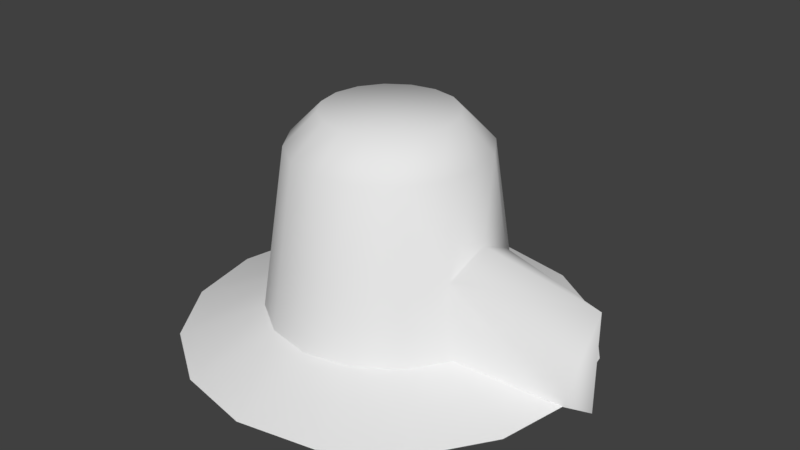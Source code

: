 # Source: RedKnob.blend  (saved by Blender 2.79.0; exported with 4.5.12 LTS)
import bpy
from mathutils import Matrix  # noqa: F401  (used for matrix-valued properties, if any)

bpy.ops.wm.read_factory_settings(use_empty=True)
scene = bpy.context.scene
scene.name = 'Scene'

# ---- collections
col_collection_1 = bpy.data.collections.new('Collection 1'); scene.collection.children.link(col_collection_1)

# ---- materials (node trees are filled in below, after node groups)
mat_base = bpy.data.materials.new('Base')
mat_base.alpha_threshold = 0.0
mat_base.use_transparent_shadow = False
mat_base.roughness = 0.5
mat_knob = bpy.data.materials.new('Knob')
mat_knob.alpha_threshold = 0.0
mat_knob.use_transparent_shadow = False
mat_knob.roughness = 0.5
mat_needle = bpy.data.materials.new('Needle')
mat_needle.alpha_threshold = 0.0
mat_needle.use_transparent_shadow = False
mat_needle.roughness = 0.5

# ---- node groups
ng_auto_smooth = bpy.data.node_groups.new('Auto Smooth', 'GeometryNodeTree')
_s = ng_auto_smooth.interface.new_socket(name='Geometry', in_out='OUTPUT', socket_type='NodeSocketGeometry')
_s = ng_auto_smooth.interface.new_socket(name='Geometry', in_out='INPUT', socket_type='NodeSocketGeometry')
_s = ng_auto_smooth.interface.new_socket(name='Angle', in_out='INPUT', socket_type='NodeSocketFloat')
_s.subtype = 'ANGLE'
_s.min_value = 0.0
_s.max_value = 3.142
ng_auto_smooth.is_modifier = True
_N = ng_auto_smooth.nodes; _L = ng_auto_smooth.links
n0 = _N.new('NodeGroupOutput'); n0.name = 'Group Output'; n0.location = (480, -100)
n1 = _N.new('NodeGroupInput'); n1.name = 'Group Input'; n1.location = (-420, -300)
n2 = _N.new('NodeGroupInput'); n2.name = 'Group Input.001'; n2.location = (-60, -100)
n3 = _N.new('GeometryNodeSetShadeSmooth'); n3.name = 'Set Shade Smooth'; n3.location = (120, -100)
n3.domain = 'EDGE'
n4 = _N.new('GeometryNodeSetShadeSmooth'); n4.name = 'Set Shade Smooth.001'; n4.location = (300, -100)
n5 = _N.new('GeometryNodeInputMeshEdgeAngle'); n5.name = 'Edge Angle'; n5.location = (-420, -220)
n6 = _N.new('GeometryNodeInputEdgeSmooth'); n6.name = 'Is Edge Smooth'; n6.location = (-60, -160)
n7 = _N.new('GeometryNodeInputShadeSmooth'); n7.name = 'Is Face Smooth'; n7.location = (-240, -340)
n8 = _N.new('FunctionNodeBooleanMath'); n8.name = 'Boolean Math'; n8.location = (-60, -220)
n9 = _N.new('FunctionNodeCompare'); n9.name = 'Compare'; n9.location = (-240, -180)
n9.operation = 'LESS_EQUAL'
_L.new(n5.outputs[0], n9.inputs[0])
_L.new(n4.outputs[0], n0.inputs[0])
_L.new(n1.outputs[1], n9.inputs[1])
_L.new(n9.outputs[0], n8.inputs[0])
_L.new(n7.outputs[0], n8.inputs[1])
_L.new(n2.outputs[0], n3.inputs[0])
_L.new(n6.outputs[0], n3.inputs[1])
_L.new(n3.outputs[0], n4.inputs[0])
_L.new(n8.outputs[0], n3.inputs[2])
n0.is_active_output = True

# ---- material node trees

# ---- world
world_world = bpy.data.worlds.new('World'); scene.world = world_world
world_world.color = (0.05088, 0.05088, 0.05088)
world_world.use_sun_shadow = False
world_world.sun_shadow_jitter_overblur = 0.0
world_world.cycles.sampling_method = 'MANUAL'

# ---- meshes
me_knob = bpy.data.meshes.new('Knob')
me_knob.from_pydata([(0.992, 0.04004, 0.0), (0.9239, -0.3827, 0.0), (0.5487, -0.2273, 0.1387), (0.7071, -0.7071, 0.0), (0.4199, -0.4199, 0.1387), (0.3827, -0.9239, 0.0), (0.2273, -0.5487, 0.1387), (-8.742e-08, -1.0, 0.0), (-4.738e-08, -0.5939, 0.1387), (-0.3827, -0.9239, 0.0), (-0.2273, -0.5487, 0.1387), (-0.7071, -0.7071, 0.0), (-0.4199, -0.4199, 0.1387), (-0.9239, -0.3827, 0.0), (-0.5487, -0.2273, 0.1387), (-1.0, -1.073e-07, 0.0), (-0.5939, -7.884e-08, 0.1387), (-0.9239, 0.3827, 0.0), (-0.5487, 0.2273, 0.1387), (-0.7071, 0.7071, 0.0), (-0.4199, 0.4199, 0.1387), (-0.3827, 0.9239, 0.0), (-0.2273, 0.5487, 0.1387), (5.564e-08, 1.0, 0.0), (3.758e-08, 0.5939, 0.1387), (0.3827, 0.9239, 0.0), (0.2273, 0.5487, 0.1387), (0.7071, 0.7071, 0.0), (0.4199, 0.4199, 0.1387), (0.9239, 0.3827, 0.0), (0.5487, 0.2273, 0.1387), (0.2952, -0.1223, 1.099), (0.4378, -0.1813, 0.9416), (0.4692, -4.455e-08, 0.9416), (0.3195, -2.702e-08, 1.099), (0.2259, -0.2259, 1.099), (0.3351, -0.3351, 0.9416), (0.1223, -0.2952, 1.099), (0.1813, -0.4378, 0.9416), (-2.86e-08, -0.3195, 1.099), (-3.965e-08, -0.4739, 0.9416), (-0.1223, -0.2952, 1.099), (-0.1813, -0.4378, 0.9416), (-0.2259, -0.2259, 1.099), (-0.3351, -0.3351, 0.9416), (-0.2952, -0.1223, 1.099), (-0.4378, -0.1813, 0.9416), (-0.3195, -5.84e-08, 1.099), (-0.4739, -7.454e-08, 0.9416), (-0.2952, 0.1223, 1.099), (-0.4378, 0.1813, 0.9416), (-0.2259, 0.2259, 1.099), (-0.3351, 0.3351, 0.9416), (-0.1223, 0.2952, 1.099), (-0.1813, 0.4378, 0.9416), (1.29e-08, 0.3195, 1.099), (2.814e-08, 0.4739, 0.9416), (0.1223, 0.2952, 1.099), (0.1813, 0.4378, 0.9416), (0.2259, 0.2259, 1.099), (0.3351, 0.3351, 0.9416), (0.2952, 0.1223, 1.099), (0.4378, 0.1813, 0.9416), (0.4987, -0.2066, 0.5004), (0.5243, -4.302e-08, 0.6039), (0.4987, 0.2066, 0.5004), (1.114, -4.869e-08, 0.0), (0.992, -0.04004, 0.0), (1.114, -4.869e-08, 0.5004)], [], [(1, 2, 4, 3), (3, 4, 6, 5), (5, 6, 8, 7), (7, 8, 10, 9), (9, 10, 12, 11), (11, 12, 14, 13), (13, 14, 16, 15), (15, 16, 18, 17), (17, 18, 20, 19), (19, 20, 22, 21), (21, 22, 24, 23), (23, 24, 26, 25), (25, 26, 28, 27), (68, 63, 67), (27, 28, 30, 29), (68, 65, 64), (63, 2, 67), (26, 24, 56, 58), (36, 63, 32), (12, 10, 42, 44), (22, 20, 52, 54), (8, 6, 38, 40), (31, 34, 61, 59, 57, 55, 53, 51, 49, 47, 45, 43, 41, 39, 37, 35), (18, 16, 48, 50), (28, 26, 58, 60), (14, 12, 44, 46), (24, 22, 54, 56), (6, 4, 36, 38), (10, 8, 40, 42), (20, 18, 50, 52), (64, 65, 62, 33), (65, 60, 62), (32, 33, 34, 31), (36, 32, 31, 35), (38, 36, 35, 37), (40, 38, 37, 39), (42, 40, 39, 41), (44, 42, 41, 43), (46, 44, 43, 45), (48, 46, 45, 47), (50, 48, 47, 49), (52, 50, 49, 51), (54, 52, 51, 53), (56, 54, 53, 55), (58, 56, 55, 57), (60, 58, 57, 59), (62, 60, 59, 61), (33, 62, 61, 34), (63, 64, 33, 32), (29, 30, 0), (65, 0, 30), (68, 66, 0), (1, 67, 2), (63, 68, 64), (16, 14, 46, 48), (66, 68, 67), (65, 68, 0), (4, 2, 63), (36, 4, 63), (28, 60, 65), (30, 28, 65), (67, 1, 3, 5, 7, 9, 11, 13, 15, 17, 19, 21, 23, 25, 27, 29, 0), (66, 67, 0)])
me_knob.polygons.foreach_set('use_smooth', [True] * 63)
me_knob.polygons.foreach_set('material_index', [0, 0, 0, 0, 0, 0, 0, 0, 0, 0, 0, 0, 0, 2, 0, 2, 2, 1, 1, 1, 1, 1, 0, 1, 1, 1, 1, 1, 1, 1, 1, 1, 1, 1, 1, 1, 1, 1, 1, 1, 1, 1, 1, 1, 1, 1, 1, 1, 1, 0, 2, 2, 0, 2, 1, 2, 2, 1, 1, 1, 1, 0, 0])
_k = set([(0, 29), (0, 30), (0, 66), (1, 3), (1, 67), (2, 4), (2, 67), (3, 5), (4, 6), (5, 7), (6, 8), (7, 9), (8, 10), (9, 11), (10, 12), (11, 13), (12, 14), (13, 15), (14, 16), (15, 17), (16, 18), (17, 19), (18, 20), (19, 21), (20, 22), (21, 23), (22, 24), (23, 25), (24, 26), (25, 27), (26, 28), (27, 29), (28, 30), (66, 67)])
me_knob.attributes.new('sharp_edge', 'BOOLEAN', 'EDGE').data.foreach_set('value', [ (min(e.vertices), max(e.vertices)) in _k for e in me_knob.edges])
_uv = me_knob.uv_layers.new(name='UVMap')
_uv.uv.foreach_set('vector', [0.6913, 0.9658, 0.6136, 0.7774, 0.71, 0.7128, 0.8536, 0.857, 0.8536, 0.857, 0.71, 0.7128, 0.7743, 0.6161, 0.9619, 0.6941, 0.9619, 0.6941, 0.7743, 0.6161, 0.7969, 0.502, 1.0, 0.502, 1.0, 0.502, 0.7969, 0.502, 0.7743, 0.3879, 0.9619, 0.3099, 0.9619, 0.3099, 0.7743, 0.3879, 0.71, 0.2912, 0.8536, 0.147, 0.8536, 0.147, 0.71, 0.2912, 0.6136, 0.2266, 0.6913, 0.03821, 0.6913, 0.03821, 0.6136, 0.2266, 0.5, 0.2039, 0.5, 0.0, 0.5, 0.0, 0.5, 0.2039, 0.3864, 0.2266, 0.3087, 0.03821, 0.3087, 0.03821, 0.3864, 0.2266, 0.29, 0.2912, 0.1464, 0.147, 0.1464, 0.147, 0.29, 0.2912, 0.2257, 0.3879, 0.03806, 0.3099, 0.03806, 0.3099, 0.2257, 0.3879, 0.2031, 0.502, 0.0, 0.502, 0.0, 0.502, 0.2031, 0.502, 0.2257, 0.6161, 0.03806, 0.6941, 0.03806, 0.6941, 0.2257, 0.6161, 0.29, 0.7128, 0.1464, 0.857, 0.5, 0.4895, 0.7855, 0.1042, 0.6822, 0.8855, 0.1464, 0.857, 0.29, 0.7128, 0.3864, 0.7774, 0.3087, 0.9658, 0.5, 0.4895, 0.2138, 0.1048, 0.4996, 0.0625, 0.7855, 0.1042, 1.0, 0.4408, 0.6822, 0.8855, 0.1875, 0.0, 0.25, 0.0, 0.25, 0.8363, 0.1875, 0.8363, 0.875, 0.8363, 0.9375, 0.3767, 0.9375, 0.8363, 0.625, 0.0, 0.6875, 0.0, 0.6875, 0.8363, 0.625, 0.8363, 0.3125, 0.0, 0.375, 0.0, 0.375, 0.8363, 0.3125, 0.8363, 0.75, 0.0, 0.8125, 0.0, 0.8125, 0.8363, 0.75, 0.8363, 0.5611, 0.6502, 0.5, 0.6624, 0.4389, 0.6502, 0.387, 0.6154, 0.3524, 0.5634, 0.3402, 0.502, 0.3524, 0.4406, 0.387, 0.3886, 0.4389, 0.3538, 0.5, 0.3416, 0.5611, 0.3538, 0.613, 0.3886, 0.6476, 0.4406, 0.6598, 0.502, 0.6476, 0.5634, 0.613, 0.6154, 0.4375, 0.0, 0.5, 0.0, 0.5, 0.8363, 0.4375, 0.8363, 0.125, 0.0, 0.1875, 0.0, 0.1875, 0.8363, 0.125, 0.8363, 0.5625, 0.0, 0.625, 0.0, 0.625, 0.8363, 0.5625, 0.8363, 0.25, 0.0, 0.3125, 0.0, 0.3125, 0.8363, 0.25, 0.8363, 0.8125, 0.0, 0.875, 0.0, 0.875, 0.8363, 0.8125, 0.8363, 0.6875, 0.0, 0.75, 0.0, 0.75, 0.8363, 0.6875, 0.8363, 0.375, 0.0, 0.4375, 0.0, 0.4375, 0.8363, 0.375, 0.8363, 5.96e-08, 0.4846, 0.0625, 0.3767, 0.0625, 0.8363, 0.0, 0.8363, 0.0625, 0.3767, 0.125, 0.8363, 0.0625, 0.8363, 0.9375, 0.8363, 1.0, 0.8363, 1.0, 1.0, 0.9375, 1.0, 0.875, 0.8363, 0.9375, 0.8363, 0.9375, 1.0, 0.875, 1.0, 0.8125, 0.8363, 0.875, 0.8363, 0.875, 1.0, 0.8125, 1.0, 0.75, 0.8363, 0.8125, 0.8363, 0.8125, 1.0, 0.75, 1.0, 0.6875, 0.8363, 0.75, 0.8363, 0.75, 1.0, 0.6875, 1.0, 0.625, 0.8363, 0.6875, 0.8363, 0.6875, 1.0, 0.625, 1.0, 0.5625, 0.8363, 0.625, 0.8363, 0.625, 1.0, 0.5625, 1.0, 0.5, 0.8363, 0.5625, 0.8363, 0.5625, 1.0, 0.5, 1.0, 0.4375, 0.8363, 0.5, 0.8363, 0.5, 1.0, 0.4375, 1.0, 0.375, 0.8363, 0.4375, 0.8363, 0.4375, 1.0, 0.375, 1.0, 0.3125, 0.8363, 0.375, 0.8363, 0.375, 1.0, 0.3125, 1.0, 0.25, 0.8363, 0.3125, 0.8363, 0.3125, 1.0, 0.25, 1.0, 0.1875, 0.8363, 0.25, 0.8363, 0.25, 1.0, 0.1875, 1.0, 0.125, 0.8363, 0.1875, 0.8363, 0.1875, 1.0, 0.125, 1.0, 0.0625, 0.8363, 0.125, 0.8363, 0.125, 1.0, 0.0625, 1.0, 0.0, 0.8363, 0.0625, 0.8363, 0.0625, 1.0, 0.0, 1.0, 0.9375, 0.3767, 1.0, 0.4846, 1.0, 0.8363, 0.9375, 0.8363, 0.3087, 0.9658, 0.3864, 0.7774, 0.48, 1.0, 0.2138, 0.1048, 0.3187, 0.8859, 0.0, 0.4418, 0.5, 0.4895, 0.5005, 0.9048, 0.3187, 0.8859, 0.6913, 0.9658, 0.52, 1.0, 0.6136, 0.7774, 0.7855, 0.1042, 0.5, 0.4895, 0.4996, 0.0625, 0.5, 0.0, 0.5625, 0.0, 0.5625, 0.8363, 0.5, 0.8363, 0.5005, 0.9048, 0.5, 0.4895, 0.6822, 0.8855, 0.2138, 0.1048, 0.5, 0.4895, 0.3187, 0.8859, 0.875, 0.0, 0.9375, 0.0, 0.9375, 0.3767, 0.875, 0.8363, 0.875, 0.0, 0.9375, 0.3767, 0.125, 0.0, 0.125, 0.8363, 0.0625, 0.3767, 0.0625, 0.0, 0.125, 0.0, 0.0625, 0.3767, 0.8649, 0.1634, 0.9619, 0.3087, 1.0, 0.5, 0.9619, 0.6913, 0.8536, 0.8536, 0.6913, 0.9619, 0.5, 1.0, 0.3087, 0.9619, 0.1464, 0.8536, 0.03806, 0.6913, 0.0, 0.5, 0.03806, 0.3087, 0.1464, 0.1464, 0.3087, 0.03806, 0.5, 0.0, 0.6913, 0.03806, 0.8366, 0.1351, 0.8939, 0.1061, 0.8649, 0.1634, 0.8366, 0.1351])
me_knob.materials.append(mat_base)
me_knob.materials.append(mat_knob)
me_knob.materials.append(mat_needle)
me_knob.use_remesh_preserve_volume = False
me_knob.use_remesh_preserve_attributes = False
me_knob.use_mirror_vertex_groups = False
me_knob.update()

# ---- objects
ob_knob = bpy.data.objects.new('Knob', me_knob)

# ---- transforms, parenting, visibility, modifiers, constraints
ob_knob.location = (0.0, 0.0, 0.0)
ob_knob.lineart.crease_threshold = 0.0
_m = ob_knob.modifiers.new('EdgeSplit', 'EDGE_SPLIT')
_m.use_edge_angle = False
_m.use_edge_sharp = False
_m = ob_knob.modifiers.new('Auto Smooth', 'NODES')
_m.node_group = ng_auto_smooth
_gi = [s.identifier for s in ng_auto_smooth.interface.items_tree if s.item_type == 'SOCKET' and s.in_out == 'INPUT']
_m[_gi[1]] = 3.142  # Angle

# ---- collection membership
col_collection_1.objects.link(ob_knob)

# ---- scene / render settings (as saved in the file)
scene.frame_start = 1; scene.frame_end = 250; scene.frame_set(1)
scene.render.engine = 'BLENDER_EEVEE_NEXT'
scene.render.resolution_percentage = 50
scene.render.dither_intensity = 0.0
scene.cycles.use_denoising = False
scene.cycles.samples = 128
scene.cycles.sampling_pattern = 'TABULATED_SOBOL'
scene.cycles.use_adaptive_sampling = False
scene.cycles.use_light_tree = False
scene.cycles.blur_glossy = 0.0
scene.cycles.sample_clamp_indirect = 0.0
scene.view_settings.view_transform = 'Standard'
bpy.context.view_layer.update()

# ---- added for rendering (the .blend has no active camera and no usable light): camera, sun
cam_auto = bpy.data.cameras.new('AutoCamera')
cam_auto.lens = 50.0
cam_auto.sensor_width = 36.0
cam_auto.clip_end = 1000.0
ob_auto_camera = bpy.data.objects.new('AutoCamera', cam_auto)
scene.collection.objects.link(ob_auto_camera)
ob_auto_camera.location = (2.93506, -3.45367, 2.85181)
ob_auto_camera.rotation_euler = (1.09748, -7.21219e-08, 0.694738)
scene.camera = ob_auto_camera
light_auto_sun = bpy.data.lights.new('AutoSun', 'SUN')
light_auto_sun.energy = 3.0
light_auto_sun.angle = 0.0523599
ob_auto_sun = bpy.data.objects.new('AutoSun', light_auto_sun)
scene.collection.objects.link(ob_auto_sun)
ob_auto_sun.rotation_euler = (0.872665, 0.174533, 0.523599)
bpy.context.view_layer.update()
